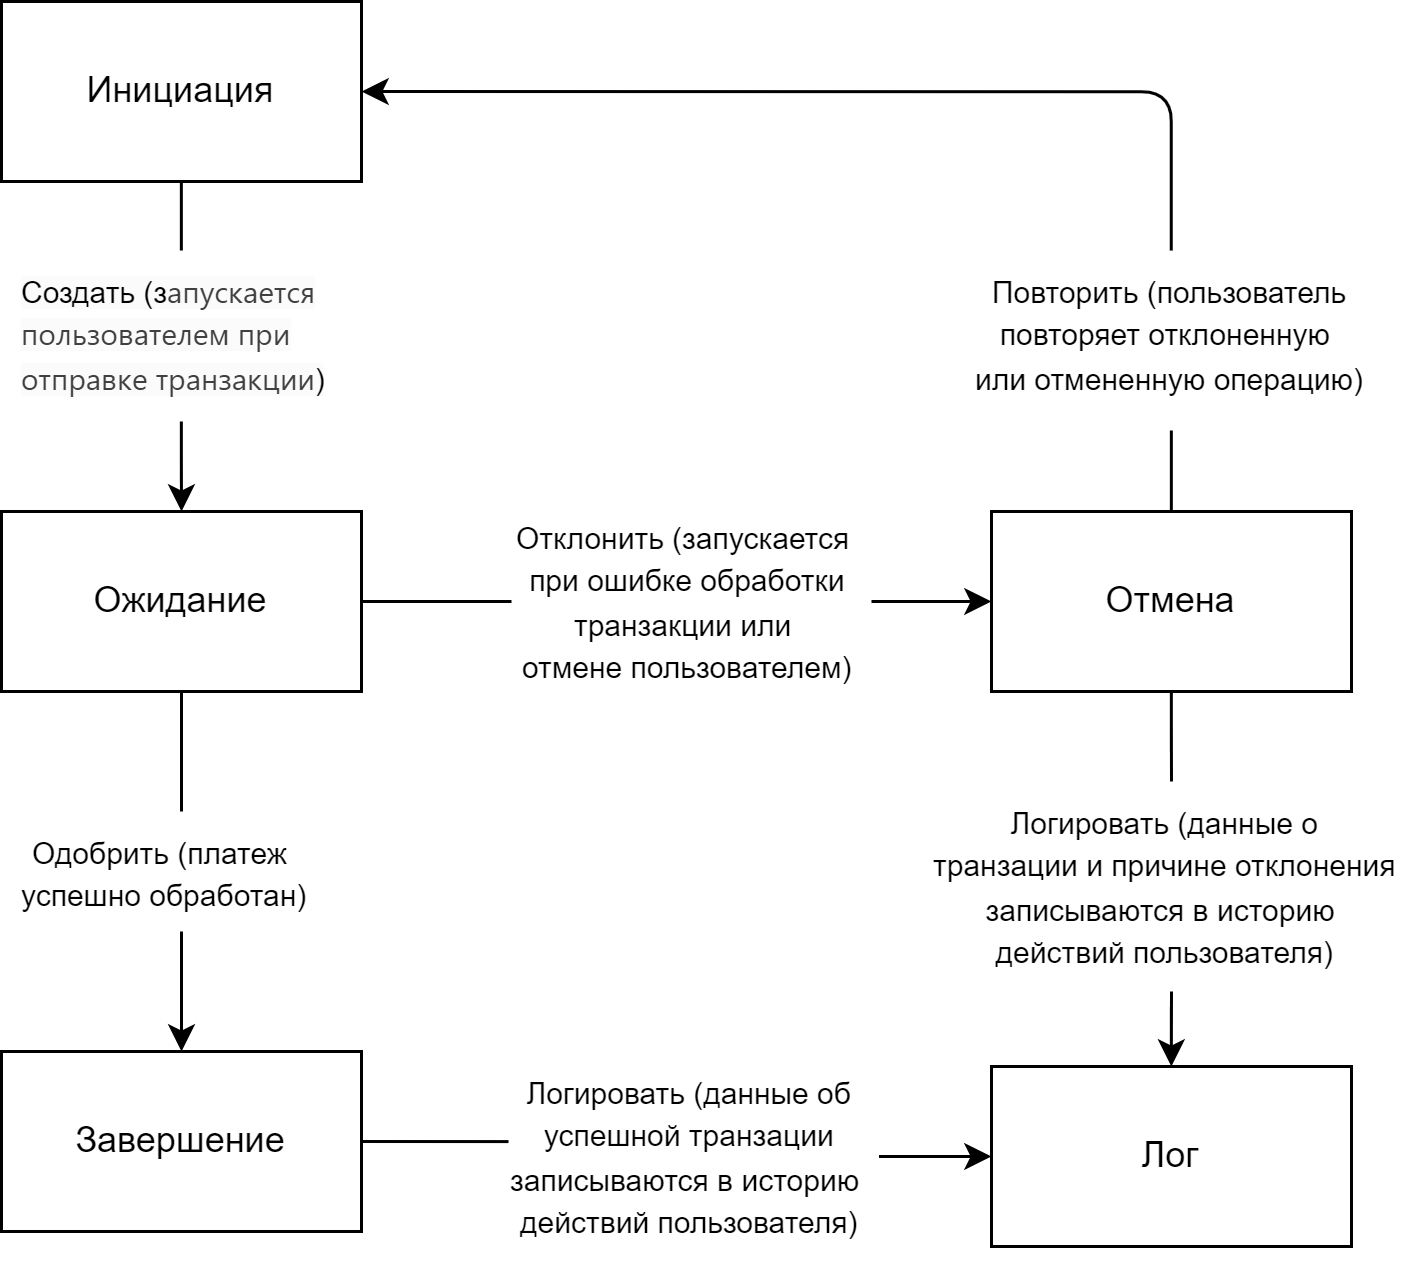

The diagram above was exported from draw.io. Its source (the exported page's mxGraphModel, read from the mxfile embedded in the PNG):
<mxGraphModel dx="947" dy="1725" grid="1" gridSize="10" guides="1" tooltips="1" connect="1" arrows="1" fold="1" page="1" pageScale="1" pageWidth="850" pageHeight="1100" math="0" shadow="0">
  <root>
    <mxCell id="0" />
    <mxCell id="1" parent="0" />
    <mxCell id="2" style="edgeStyle=orthogonalEdgeStyle;rounded=0;orthogonalLoop=1;jettySize=auto;html=1;endArrow=none;endFill=0;" edge="1" source="3" target="12" parent="1">
      <mxGeometry relative="1" as="geometry" />
    </mxCell>
    <mxCell id="3" value="Инициация" style="rounded=0;whiteSpace=wrap;html=1;" vertex="1" parent="1">
      <mxGeometry x="180" y="-210" width="120" height="60" as="geometry" />
    </mxCell>
    <mxCell id="4" style="edgeStyle=orthogonalEdgeStyle;rounded=0;orthogonalLoop=1;jettySize=auto;html=1;entryX=0.5;entryY=0;entryDx=0;entryDy=0;endArrow=none;endFill=0;" edge="1" source="6" target="14" parent="1">
      <mxGeometry relative="1" as="geometry" />
    </mxCell>
    <mxCell id="5" style="edgeStyle=orthogonalEdgeStyle;rounded=0;orthogonalLoop=1;jettySize=auto;html=1;entryX=0;entryY=0.5;entryDx=0;entryDy=0;endArrow=none;endFill=0;" edge="1" source="6" target="16" parent="1">
      <mxGeometry relative="1" as="geometry" />
    </mxCell>
    <mxCell id="6" value="Ожидание" style="rounded=0;whiteSpace=wrap;html=1;" vertex="1" parent="1">
      <mxGeometry x="180" y="-40" width="120" height="60" as="geometry" />
    </mxCell>
    <mxCell id="7" value="Завершение" style="rounded=0;whiteSpace=wrap;html=1;" vertex="1" parent="1">
      <mxGeometry x="180" y="140" width="120" height="60" as="geometry" />
    </mxCell>
    <mxCell id="8" style="edgeStyle=orthogonalEdgeStyle;rounded=0;orthogonalLoop=1;jettySize=auto;html=1;entryX=0.5;entryY=0;entryDx=0;entryDy=0;endArrow=none;endFill=0;" edge="1" source="10" target="23" parent="1">
      <mxGeometry relative="1" as="geometry" />
    </mxCell>
    <mxCell id="9" style="edgeStyle=orthogonalEdgeStyle;rounded=0;orthogonalLoop=1;jettySize=auto;html=1;endArrow=none;endFill=0;" edge="1" source="10" target="18" parent="1">
      <mxGeometry relative="1" as="geometry" />
    </mxCell>
    <mxCell id="10" value="Отмена" style="rounded=0;whiteSpace=wrap;html=1;" vertex="1" parent="1">
      <mxGeometry x="510" y="-40" width="120" height="60" as="geometry" />
    </mxCell>
    <mxCell id="11" style="edgeStyle=orthogonalEdgeStyle;rounded=0;orthogonalLoop=1;jettySize=auto;html=1;entryX=0.5;entryY=0;entryDx=0;entryDy=0;" edge="1" source="12" target="6" parent="1">
      <mxGeometry relative="1" as="geometry" />
    </mxCell>
    <mxCell id="12" value="&lt;font style=&quot;font-size: 10px;&quot;&gt;&lt;span style=&quot;color: rgb(0, 0, 0); font-family: Helvetica; font-style: normal; font-variant-ligatures: normal; font-variant-caps: normal; font-weight: 400; letter-spacing: normal; orphans: 2; text-align: center; text-indent: 0px; text-transform: none; widows: 2; word-spacing: 0px; -webkit-text-stroke-width: 0px; white-space: nowrap; background-color: rgb(251, 251, 251); text-decoration-thickness: initial; text-decoration-style: initial; text-decoration-color: initial; float: none; display: inline !important;&quot;&gt;Создать (з&lt;/span&gt;&lt;span style=&quot;color: rgb(0, 0, 0); font-family: Helvetica; font-style: normal; font-variant-ligatures: normal; font-variant-caps: normal; font-weight: 400; letter-spacing: normal; orphans: 2; text-align: center; text-indent: 0px; text-transform: none; widows: 2; word-spacing: 0px; -webkit-text-stroke-width: 0px; white-space: nowrap; background-color: rgb(251, 251, 251); text-decoration-thickness: initial; text-decoration-style: initial; text-decoration-color: initial; float: none; display: inline !important;&quot;&gt;&lt;font&gt;&lt;span style=&quot;color: rgb(64, 64, 64); font-family: Inter, system-ui, -apple-system, BlinkMacSystemFont, &amp;quot;Segoe UI&amp;quot;, Roboto, &amp;quot;Noto Sans&amp;quot;, Ubuntu, Cantarell, &amp;quot;Helvetica Neue&amp;quot;, Oxygen, &amp;quot;Open Sans&amp;quot;, sans-serif; text-align: left; text-wrap: wrap;&quot;&gt;апускается пользователем при отправке транзакции&lt;/span&gt;&lt;/font&gt;)&lt;/span&gt;&lt;/font&gt;" style="text;whiteSpace=wrap;html=1;" vertex="1" parent="1">
      <mxGeometry x="185" y="-127" width="110" height="57" as="geometry" />
    </mxCell>
    <mxCell id="13" style="edgeStyle=orthogonalEdgeStyle;rounded=0;orthogonalLoop=1;jettySize=auto;html=1;entryX=0.5;entryY=0;entryDx=0;entryDy=0;" edge="1" source="14" target="7" parent="1">
      <mxGeometry relative="1" as="geometry" />
    </mxCell>
    <mxCell id="14" value="&lt;div style=&quot;text-align: center;&quot;&gt;&lt;span style=&quot;background-color: initial; font-size: 10px; text-wrap: nowrap;&quot;&gt;Одобрить (платеж&amp;nbsp;&lt;/span&gt;&lt;/div&gt;&lt;div style=&quot;text-align: center;&quot;&gt;&lt;span style=&quot;background-color: initial; font-size: 10px; text-wrap: nowrap;&quot;&gt;успешно обработан)&lt;/span&gt;&lt;/div&gt;" style="text;whiteSpace=wrap;html=1;" vertex="1" parent="1">
      <mxGeometry x="185" y="60" width="110" height="40" as="geometry" />
    </mxCell>
    <mxCell id="15" style="edgeStyle=orthogonalEdgeStyle;rounded=0;orthogonalLoop=1;jettySize=auto;html=1;entryX=0;entryY=0.5;entryDx=0;entryDy=0;" edge="1" source="16" target="10" parent="1">
      <mxGeometry relative="1" as="geometry" />
    </mxCell>
    <mxCell id="16" value="&lt;div style=&quot;text-align: center;&quot;&gt;&lt;span style=&quot;background-color: initial; font-size: 10px; text-wrap: nowrap;&quot;&gt;Отклонить (запускается&amp;nbsp;&lt;/span&gt;&lt;/div&gt;&lt;div style=&quot;text-align: center;&quot;&gt;&lt;span style=&quot;background-color: initial; font-size: 10px; text-wrap: nowrap;&quot;&gt;при ошибке обработки&lt;/span&gt;&lt;/div&gt;&lt;div style=&quot;text-align: center;&quot;&gt;&lt;span style=&quot;background-color: initial; font-size: 10px; text-wrap: nowrap;&quot;&gt;транзакции или&amp;nbsp;&lt;/span&gt;&lt;/div&gt;&lt;div style=&quot;text-align: center;&quot;&gt;&lt;span style=&quot;background-color: initial; font-size: 10px; text-wrap: nowrap;&quot;&gt;отмене пользователем)&lt;/span&gt;&lt;/div&gt;" style="text;whiteSpace=wrap;html=1;" vertex="1" parent="1">
      <mxGeometry x="350" y="-45" width="120" height="70" as="geometry" />
    </mxCell>
    <mxCell id="17" style="edgeStyle=orthogonalEdgeStyle;rounded=1;orthogonalLoop=1;jettySize=auto;html=1;entryX=1;entryY=0.5;entryDx=0;entryDy=0;strokeColor=default;curved=0;" edge="1" source="18" target="3" parent="1">
      <mxGeometry relative="1" as="geometry">
        <Array as="points">
          <mxPoint x="570" y="-180" />
        </Array>
      </mxGeometry>
    </mxCell>
    <mxCell id="18" value="&lt;div style=&quot;text-align: center;&quot;&gt;&lt;span style=&quot;background-color: initial; font-size: 10px; text-wrap: nowrap;&quot;&gt;Повторить (пользователь&lt;/span&gt;&lt;/div&gt;&lt;div style=&quot;text-align: center;&quot;&gt;&lt;span style=&quot;background-color: initial; font-size: 10px; text-wrap: nowrap;&quot;&gt;повторяет отклоненную&amp;nbsp;&lt;/span&gt;&lt;/div&gt;&lt;div style=&quot;text-align: center;&quot;&gt;&lt;span style=&quot;background-color: initial; font-size: 10px; text-wrap: nowrap;&quot;&gt;или отмененную&amp;nbsp;&lt;/span&gt;&lt;span style=&quot;background-color: initial; font-size: 10px; text-wrap: nowrap;&quot;&gt;операцию)&lt;/span&gt;&lt;/div&gt;" style="text;whiteSpace=wrap;html=1;" vertex="1" parent="1">
      <mxGeometry x="502.5" y="-127" width="135" height="60" as="geometry" />
    </mxCell>
    <mxCell id="19" style="edgeStyle=orthogonalEdgeStyle;rounded=0;orthogonalLoop=1;jettySize=auto;html=1;entryX=0.5;entryY=1;entryDx=0;entryDy=0;endArrow=none;endFill=0;startArrow=classic;startFill=1;" edge="1" source="20" target="23" parent="1">
      <mxGeometry relative="1" as="geometry" />
    </mxCell>
    <mxCell id="20" value="Лог" style="rounded=0;whiteSpace=wrap;html=1;" vertex="1" parent="1">
      <mxGeometry x="510" y="145" width="120" height="60" as="geometry" />
    </mxCell>
    <mxCell id="21" style="edgeStyle=orthogonalEdgeStyle;rounded=0;orthogonalLoop=1;jettySize=auto;html=1;entryX=0;entryY=0.5;entryDx=0;entryDy=0;" edge="1" source="22" target="20" parent="1">
      <mxGeometry relative="1" as="geometry" />
    </mxCell>
    <mxCell id="22" value="&lt;div style=&quot;text-align: center;&quot;&gt;&lt;span style=&quot;background-color: initial; font-size: 10px; text-wrap: nowrap;&quot;&gt;Логировать (данные об&lt;/span&gt;&lt;/div&gt;&lt;div style=&quot;text-align: center;&quot;&gt;&lt;span style=&quot;background-color: initial; font-size: 10px; text-wrap: nowrap;&quot;&gt;успешной&amp;nbsp;&lt;/span&gt;&lt;span style=&quot;background-color: initial; font-size: 10px; text-wrap: nowrap;&quot;&gt;транзации&lt;/span&gt;&lt;/div&gt;&lt;div style=&quot;text-align: center;&quot;&gt;&lt;span style=&quot;background-color: initial; font-size: 10px; text-wrap: nowrap;&quot;&gt;записываются в историю&amp;nbsp;&lt;/span&gt;&lt;/div&gt;&lt;div style=&quot;text-align: center;&quot;&gt;&lt;span style=&quot;background-color: initial; font-size: 10px; text-wrap: nowrap;&quot;&gt;действий пользователя)&lt;/span&gt;&lt;/div&gt;" style="text;whiteSpace=wrap;html=1;" vertex="1" parent="1">
      <mxGeometry x="347.5" y="140" width="125" height="70" as="geometry" />
    </mxCell>
    <mxCell id="23" value="&lt;div style=&quot;text-align: center;&quot;&gt;&lt;span style=&quot;background-color: initial; font-size: 10px; text-wrap: nowrap;&quot;&gt;Логировать (данные о&lt;/span&gt;&lt;/div&gt;&lt;div style=&quot;text-align: center;&quot;&gt;&lt;span style=&quot;background-color: initial; font-size: 10px; text-wrap: nowrap;&quot;&gt;транзации и причине отклонения&lt;/span&gt;&lt;/div&gt;&lt;div style=&quot;text-align: center;&quot;&gt;&lt;span style=&quot;background-color: initial; font-size: 10px; text-wrap: nowrap;&quot;&gt;записываются в историю&amp;nbsp;&lt;/span&gt;&lt;/div&gt;&lt;div style=&quot;text-align: center;&quot;&gt;&lt;span style=&quot;background-color: initial; font-size: 10px; text-wrap: nowrap;&quot;&gt;действий пользователя)&lt;/span&gt;&lt;/div&gt;" style="text;whiteSpace=wrap;html=1;" vertex="1" parent="1">
      <mxGeometry x="488.75" y="50" width="162.5" height="70" as="geometry" />
    </mxCell>
    <mxCell id="24" style="edgeStyle=orthogonalEdgeStyle;rounded=0;orthogonalLoop=1;jettySize=auto;html=1;exitX=1;exitY=0.5;exitDx=0;exitDy=0;entryX=0.012;entryY=0.429;entryDx=0;entryDy=0;entryPerimeter=0;endArrow=none;endFill=0;" edge="1" source="7" target="22" parent="1">
      <mxGeometry relative="1" as="geometry" />
    </mxCell>
  </root>
</mxGraphModel>